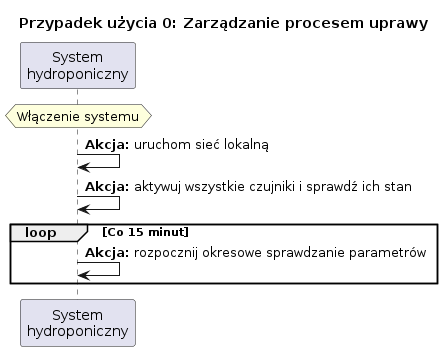

The diagram above was rendered by PlantUML. Its source (embedded in the PNG):
@startuml us0

title Przypadek użycia 0: Zarządzanie procesem uprawy

skinparam actorStyle awesome

participant "System\nhydroponiczny" as System

hnote over System: Włączenie systemu

System -> System: **Akcja:** uruchom sieć lokalną
System -> System: **Akcja:** aktywuj wszystkie czujniki i sprawdź ich stan
loop Co 15 minut
    System -> System: **Akcja:** rozpocznij okresowe sprawdzanie parametrów
end

@enduml